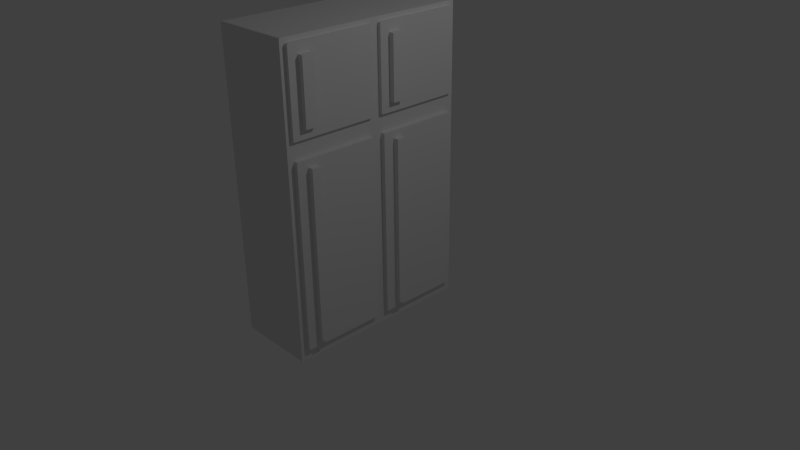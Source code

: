 # Source: dulap.blend  (saved by Blender 2.75.0; exported with 4.5.12 LTS)
import bpy
from mathutils import Matrix  # noqa: F401  (used for matrix-valued properties, if any)

bpy.ops.wm.read_factory_settings(use_empty=True)
scene = bpy.context.scene
scene.name = 'Scene'

# ---- collections
col_collection_1 = bpy.data.collections.new('Collection 1'); scene.collection.children.link(col_collection_1)

# ---- materials (node trees are filled in below, after node groups)
mat_material = bpy.data.materials.new('Material')
mat_material.alpha_threshold = 0.0
mat_material.use_transparent_shadow = False
mat_material.roughness = 0.5
mat_material.line_color = (0.0, 0.0, 0.0, 1.0)

# ---- material node trees

# ---- world
world_world = bpy.data.worlds.new('World'); scene.world = world_world
world_world.color = (0.05088, 0.05088, 0.05088)
world_world.use_sun_shadow = False
world_world.sun_shadow_jitter_overblur = 0.0
world_world.cycles.sampling_method = 'MANUAL'
world_world.cycles.sample_map_resolution = 256

# ---- cameras
cam_camera = bpy.data.cameras.new('Camera')
cam_camera.clip_end = 100.0
cam_camera.lens = 35.0
cam_camera.sensor_width = 32.0
cam_camera.sensor_height = 18.0
cam_camera.ortho_scale = 7.314
cam_camera.dof.focus_distance = 0.0
cam_camera.dof.aperture_fstop = 128.0

# ---- lights
light_lamp = bpy.data.lights.new('Lamp', 'POINT')
light_lamp.transmission_factor = 0.0
light_lamp.cutoff_distance = 30.0
light_lamp.energy = 100.0
light_lamp.shadow_buffer_clip_start = 1.001
light_lamp.shadow_soft_size = 0.1
light_lamp.shadow_maximum_resolution = 0.006
light_lamp.use_absolute_resolution = True
light_lamp.cycles.use_multiple_importance_sampling = False

# ---- meshes
me_cube = bpy.data.meshes.new('Cube')
me_cube.from_pydata([(0.09662, -1.543, -1.0), (-1.0, -1.543, -1.0), (0.09662, -1.543, 3.06), (-1.0, -1.543, 3.06), (0.09662, -1.543, 1.84), (-1.0, -1.543, 1.84), (0.09662, 1.543, -1.0), (-1.0, 1.543, -1.0), (0.09662, 1.543, 3.06), (-1.0, 1.543, 3.06), (0.09662, 0.0, -1.0), (-1.0, 0.0, -1.0), (0.09662, 0.0, 3.06), (-1.0, 0.0, 3.06), (0.09662, 1.543, 1.84), (-1.0, 1.543, 1.84), (-1.0, 0.0, 1.84), (0.09662, 0.0, 1.84), (0.09662, -0.07723, 1.901), (0.09662, -0.07723, 2.999), (0.09662, -1.466, 2.999), (0.09662, -1.466, 1.901), (0.09662, 0.07723, 1.901), (0.09662, 1.466, 1.901), (0.09662, 1.466, 2.999), (0.09662, 0.07723, 2.999), (0.1458, -0.07723, 2.999), (0.1458, -0.07723, 1.901), (0.1458, -1.466, 2.999), (0.1458, -1.466, 1.901), (0.1458, 1.466, 1.901), (0.1458, 0.07723, 1.901), (0.1458, 1.466, 2.999), (0.1458, 0.07723, 2.999), (0.09662, -0.09541, -0.8245), (0.09662, -0.09541, 1.664), (0.09662, -1.448, 1.664), (0.09662, -1.448, -0.8245), (0.09662, 0.09541, -0.8245), (0.09662, 1.448, -0.8245), (0.09662, 1.448, 1.664), (0.09662, 0.09541, 1.664), (0.1609, -0.09541, 1.664), (0.1609, -0.09541, -0.8245), (0.1609, -1.448, 1.664), (0.1609, -1.448, -0.8245), (0.1609, 1.448, -0.8245), (0.1609, 0.09541, -0.8245), (0.1609, 1.448, 1.664), (0.1609, 0.09541, 1.664), (0.1458, -1.114, 2.865), (0.1458, -1.114, 2.034), (0.1458, -1.311, 2.865), (0.1458, -1.311, 2.034), (0.1458, 0.4296, 2.034), (0.1458, 0.2327, 2.034), (0.1458, 0.4296, 2.865), (0.1458, 0.2327, 2.865), (0.2188, -1.114, 2.865), (0.2188, -1.114, 2.034), (0.2188, -1.311, 2.865), (0.2188, -1.311, 2.034), (0.2188, 0.4296, 2.034), (0.2188, 0.2327, 2.034), (0.2188, 0.4296, 2.865), (0.2188, 0.2327, 2.865), (0.1609, -1.123, 1.568), (0.1609, -1.123, -0.7283), (0.1609, -1.269, 1.568), (0.1609, -1.269, -0.7283), (0.1609, 0.4204, -0.7283), (0.1609, 0.2746, -0.7283), (0.1609, 0.4204, 1.568), (0.1609, 0.2746, 1.568), (0.2343, -1.123, 1.568), (0.2343, -1.123, -0.7283), (0.2343, -1.269, 1.568), (0.2343, -1.269, -0.7283), (0.2343, 0.4204, -0.7283), (0.2343, 0.2746, -0.7283), (0.2343, 0.4204, 1.568), (0.2343, 0.2746, 1.568)], [], [(10, 0, 1, 11), (12, 13, 3, 2), (31, 30, 54, 55), (4, 2, 3, 5), (5, 3, 13, 16), (1, 5, 16, 11), (0, 4, 5, 1), (45, 43, 67, 69), (10, 11, 7, 6), (12, 8, 9, 13), (32, 33, 57, 56), (14, 15, 9, 8), (15, 16, 13, 9), (7, 11, 16, 15), (6, 7, 15, 14), (46, 48, 72, 70), (21, 18, 27, 29), (12, 19, 18, 17), (2, 20, 19, 12), (4, 21, 20, 2), (17, 18, 21, 4), (23, 24, 32, 30), (14, 23, 22, 17), (8, 24, 23, 14), (12, 25, 24, 8), (17, 22, 25, 12), (19, 20, 28, 26), (24, 25, 33, 32), (22, 23, 30, 31), (20, 21, 29, 28), (25, 22, 31, 33), (18, 19, 26, 27), (40, 41, 49, 48), (17, 35, 34, 10), (4, 36, 35, 17), (0, 37, 36, 4), (10, 34, 37, 0), (35, 36, 44, 42), (6, 39, 38, 10), (14, 40, 39, 6), (17, 41, 40, 14), (10, 38, 41, 17), (38, 39, 46, 47), (36, 37, 45, 44), (41, 38, 47, 49), (34, 35, 42, 43), (39, 40, 48, 46), (37, 34, 43, 45), (55, 54, 62, 63), (56, 57, 65, 64), (28, 29, 53, 52), (27, 26, 50, 51), (33, 31, 55, 57), (30, 32, 56, 54), (29, 27, 51, 53), (26, 28, 52, 50), (63, 62, 64, 65), (59, 58, 60, 61), (52, 53, 61, 60), (51, 50, 58, 59), (57, 55, 63, 65), (54, 56, 64, 62), (53, 51, 59, 61), (50, 52, 60, 58), (72, 73, 81, 80), (66, 68, 76, 74), (42, 44, 68, 66), (48, 49, 73, 72), (47, 46, 70, 71), (44, 45, 69, 68), (43, 42, 66, 67), (49, 47, 71, 73), (79, 78, 80, 81), (75, 74, 76, 77), (71, 70, 78, 79), (68, 69, 77, 76), (67, 66, 74, 75), (73, 71, 79, 81), (70, 72, 80, 78), (69, 67, 75, 77)])
_uv = me_cube.uv_layers.new(name='UVMap')
_uv.uv.foreach_set('vector', [0.0, 0.0, 1.0, 0.0, 1.0, 1.0, 0.0, 1.0, 0.0, 0.0, 1.0, 0.0, 1.0, 1.0, 0.0, 1.0, 0.3352, 0.7702, 0.6651, 0.7677, 0.4292, 0.8014, 0.3662, 0.7977, 0.0, 0.0, 1.0, 0.0, 1.0, 1.0, 0.0, 1.0, 0.0, 0.0, 1.0, 0.0, 1.0, 1.0, 0.0, 1.0, 0.0, 0.0, 1.0, 0.0, 1.0, 1.0, 0.0, 1.0, 0.0, 0.0, 1.0, 0.0, 1.0, 1.0, 0.0, 1.0, 0.004231, 0.02208, 0.3314, 0.0001403, 0.1016, 0.03922, 0.04043, 0.03826, 0.0, 0.0, 1.0, 0.0, 1.0, 1.0, 0.0, 1.0, 0.0, 0.0, 1.0, 0.0, 1.0, 1.0, 0.0, 1.0, 0.6691, 0.9999, 0.3316, 0.9999, 0.3659, 0.9706, 0.4305, 0.9663, 0.0, 0.0, 1.0, 0.0, 1.0, 1.0, 0.0, 1.0, 0.0, 0.0, 1.0, 0.0, 1.0, 1.0, 0.0, 1.0, 0.0, 0.0, 1.0, 0.0, 1.0, 1.0, 0.0, 1.0, 0.0, 0.0, 1.0, 0.0, 1.0, 1.0, 0.0, 1.0, 0.6625, 0.0001403, 0.6625, 0.526, 0.4332, 0.507, 0.4319, 0.03764, 0.0, 0.0, 1.0, 0.0, 1.0, 1.0, 0.0, 1.0, 0.0, 0.0, 1.0, 0.0, 1.0, 1.0, 0.0, 1.0, 0.0, 0.0, 1.0, 0.0, 1.0, 1.0, 0.0, 1.0, 0.0, 0.0, 1.0, 0.0, 1.0, 1.0, 0.0, 1.0, 0.0, 0.0, 1.0, 0.0, 1.0, 1.0, 0.0, 1.0, 0.0, 0.0, 1.0, 0.0, 1.0, 1.0, 0.0, 1.0, 0.0, 0.0, 1.0, 0.0, 1.0, 1.0, 0.0, 1.0, 0.0, 0.0, 1.0, 0.0, 1.0, 1.0, 0.0, 1.0, 0.0, 0.0, 1.0, 0.0, 1.0, 1.0, 0.0, 1.0, 0.0, 0.0, 1.0, 0.0, 1.0, 1.0, 0.0, 1.0, 0.0, 0.0, 1.0, 0.0, 1.0, 1.0, 0.0, 1.0, 0.0, 0.0, 1.0, 0.0, 1.0, 1.0, 0.0, 1.0, 0.0, 0.0, 1.0, 0.0, 1.0, 1.0, 0.0, 1.0, 0.0, 0.0, 1.0, 0.0, 1.0, 1.0, 0.0, 1.0, 0.0, 0.0, 1.0, 0.0, 1.0, 1.0, 0.0, 1.0, 0.0, 0.0, 1.0, 0.0, 1.0, 1.0, 0.0, 1.0, 0.0, 0.0, 1.0, 0.0, 1.0, 1.0, 0.0, 1.0, 0.0, 0.0, 1.0, 0.0, 1.0, 1.0, 0.0, 1.0, 0.0, 0.0, 1.0, 0.0, 1.0, 1.0, 0.0, 1.0, 0.0, 0.0, 1.0, 0.0, 1.0, 1.0, 0.0, 1.0, 0.0, 0.0, 1.0, 0.0, 1.0, 1.0, 0.0, 1.0, 0.0, 0.0, 1.0, 0.0, 1.0, 1.0, 0.0, 1.0, 0.0, 0.0, 1.0, 0.0, 1.0, 1.0, 0.0, 1.0, 0.0, 0.0, 1.0, 0.0, 1.0, 1.0, 0.0, 1.0, 0.0, 0.0, 1.0, 0.0, 1.0, 1.0, 0.0, 1.0, 0.0, 0.0, 1.0, 0.0, 1.0, 1.0, 0.0, 1.0, 0.0, 0.0, 1.0, 0.0, 1.0, 1.0, 0.0, 1.0, 0.0, 0.0, 1.0, 0.0, 1.0, 1.0, 0.0, 1.0, 0.0, 0.0, 1.0, 0.0, 1.0, 1.0, 0.0, 1.0, 0.0, 0.0, 1.0, 0.0, 1.0, 1.0, 0.0, 1.0, 0.0, 0.0, 1.0, 0.0, 1.0, 1.0, 0.0, 1.0, 0.0, 0.0, 1.0, 0.0, 1.0, 1.0, 0.0, 1.0, 0.3662, 0.7977, 0.4292, 0.8014, 0.4173, 0.8199, 0.3823, 0.8145, 0.4305, 0.9663, 0.3659, 0.9706, 0.3782, 0.9488, 0.4146, 0.9512, 0.3316, 0.7674, 0.3404, 0.5382, 0.3711, 0.5657, 0.366, 0.7383, 0.6683, 0.5346, 0.6709, 0.7674, 0.4306, 0.7334, 0.4345, 0.5688, 0.3316, 0.9999, 0.3352, 0.7702, 0.3662, 0.7977, 0.3659, 0.9706, 0.6651, 0.7677, 0.6691, 0.9999, 0.4305, 0.9663, 0.4292, 0.8014, 0.3404, 0.5382, 0.6683, 0.5346, 0.4345, 0.5688, 0.3711, 0.5657, 0.6709, 0.7674, 0.3316, 0.7674, 0.366, 0.7383, 0.4306, 0.7334, 0.3823, 0.8145, 0.4173, 0.8199, 0.4146, 0.9512, 0.3782, 0.9488, 0.4223, 0.5874, 0.415, 0.718, 0.3786, 0.7165, 0.3869, 0.5829, 0.366, 0.7383, 0.3711, 0.5657, 0.3869, 0.5829, 0.3786, 0.7165, 0.4345, 0.5688, 0.4306, 0.7334, 0.415, 0.718, 0.4223, 0.5874, 0.3659, 0.9706, 0.3662, 0.7977, 0.3823, 0.8145, 0.3782, 0.9488, 0.4292, 0.8014, 0.4305, 0.9663, 0.4146, 0.9512, 0.4173, 0.8199, 0.3711, 0.5657, 0.4345, 0.5688, 0.4223, 0.5874, 0.3869, 0.5829, 0.4306, 0.7334, 0.366, 0.7383, 0.3786, 0.7165, 0.415, 0.718, 0.4332, 0.507, 0.3711, 0.5131, 0.384, 0.4864, 0.4156, 0.4884, 0.1017, 0.5087, 0.03948, 0.5153, 0.05235, 0.4885, 0.08408, 0.49, 0.3314, 0.5263, 0.0001403, 0.5367, 0.03948, 0.5153, 0.1017, 0.5087, 0.6625, 0.526, 0.3316, 0.5343, 0.3711, 0.5131, 0.4332, 0.507, 0.3348, 0.01974, 0.6625, 0.0001403, 0.4319, 0.03764, 0.3709, 0.0362, 0.0001403, 0.5367, 0.004231, 0.02208, 0.04043, 0.03826, 0.03948, 0.5153, 0.3314, 0.0001403, 0.3314, 0.5263, 0.1017, 0.5087, 0.1016, 0.03922, 0.3316, 0.5343, 0.3348, 0.01974, 0.3709, 0.0362, 0.3711, 0.5131, 0.3884, 0.05676, 0.4192, 0.06081, 0.4156, 0.4884, 0.384, 0.4864, 0.08886, 0.06247, 0.08408, 0.49, 0.05235, 0.4885, 0.05798, 0.0589, 0.3709, 0.0362, 0.4319, 0.03764, 0.4192, 0.06081, 0.3884, 0.05676, 0.03948, 0.5153, 0.04043, 0.03826, 0.05798, 0.0589, 0.05235, 0.4885, 0.1016, 0.03922, 0.1017, 0.5087, 0.08408, 0.49, 0.08886, 0.06247, 0.3711, 0.5131, 0.3709, 0.0362, 0.3884, 0.05676, 0.384, 0.4864, 0.4319, 0.03764, 0.4332, 0.507, 0.4156, 0.4884, 0.4192, 0.06081, 0.04043, 0.03826, 0.1016, 0.03922, 0.08886, 0.06247, 0.05798, 0.0589])
me_cube.materials.append(mat_material)
me_cube.use_remesh_preserve_volume = False
me_cube.use_remesh_preserve_attributes = False
me_cube.use_mirror_vertex_groups = False
me_cube.update()

# ---- objects
ob_cube = bpy.data.objects.new('Cube', me_cube)
ob_lamp = bpy.data.objects.new('Lamp', light_lamp)
ob_camera = bpy.data.objects.new('Camera', cam_camera)

# ---- transforms, parenting, visibility, modifiers, constraints
ob_cube.location = (0.0, 0.0, 0.0)
ob_cube.scale = (1.0, 0.8459, 1.0)
ob_cube.lock_rotations_4d = False
ob_cube.empty_display_type = 'ARROWS'
ob_cube.lineart.crease_threshold = 0.0
_m = ob_cube.modifiers.new('Bevel', 'BEVEL')
_m.width = 1.535
_m.width_pct = 1.535
_m.segments = 4
_m.limit_method = 'NONE'
_m.offset_type = 'PERCENT'
_m.spread = 0.0
ob_lamp.location = (4.076, 1.005, 5.904)
ob_lamp.rotation_euler = (0.6503, 0.05522, 1.866)
ob_lamp.lock_rotations_4d = False
ob_lamp.empty_display_type = 'ARROWS'
ob_lamp.color = (0.0, 0.0, 0.0, 0.0)
ob_lamp.lineart.crease_threshold = 0.0
ob_camera.location = (7.481, -6.508, 5.344)
ob_camera.rotation_euler = (1.109, 0.01082, 0.8149)
ob_camera.lock_rotations_4d = False
ob_camera.empty_display_type = 'ARROWS'
ob_camera.color = (0.0, 0.0, 0.0, 0.0)
ob_camera.display_type = 'WIRE'
ob_camera.lineart.crease_threshold = 0.0

# ---- collection membership
col_collection_1.objects.link(ob_cube)
col_collection_1.objects.link(ob_lamp)
col_collection_1.objects.link(ob_camera)

# ---- scene / render settings (as saved in the file)
scene.camera = ob_camera
scene.frame_start = 1; scene.frame_end = 250; scene.frame_set(1)
scene.render.engine = 'BLENDER_EEVEE_NEXT'
scene.render.resolution_percentage = 50
scene.render.dither_intensity = 0.0
scene.cycles.use_denoising = False
scene.cycles.samples = 10
scene.cycles.sampling_pattern = 'TABULATED_SOBOL'
scene.cycles.light_sampling_threshold = 0.0
scene.cycles.use_adaptive_sampling = False
scene.cycles.use_light_tree = False
scene.cycles.blur_glossy = 0.0
scene.cycles.pixel_filter_type = 'GAUSSIAN'
scene.cycles.sample_clamp_indirect = 0.0
scene.view_settings.view_transform = 'Standard'
bpy.context.view_layer.update()
